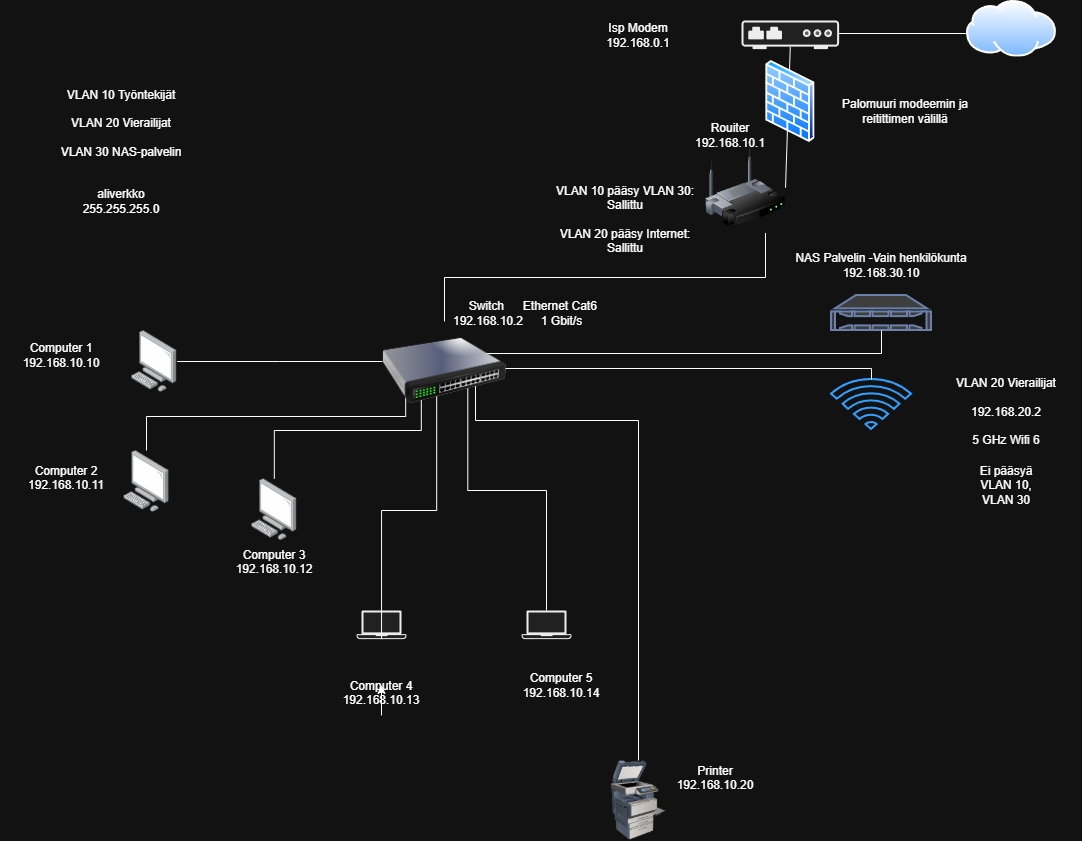

The diagram above was exported from draw.io. Its source (the exported page's mxGraphModel, read from the mxfile embedded in the PNG):
<mxGraphModel dx="2308" dy="957" grid="1" gridSize="10" guides="1" tooltips="1" connect="1" arrows="1" fold="1" page="1" pageScale="1" pageWidth="827" pageHeight="1169" math="0" shadow="0">
  <root>
    <mxCell id="0" />
    <mxCell id="1" parent="0" />
    <mxCell id="TRRrJRKLyVqE5sNGsjf4-6" parent="1" style="image;aspect=fixed;html=1;align=center;shadow=0;dashed=0;image=img/lib/allied_telesis/computer_and_terminals/Personal_Computer.svg;points=[[0.5,0.102,0],[0.5,0.932,0],[0.172,0.5,0],[0.997,0.576,0],[0.993,0.323,0],[0.993,0.832,0],[0,0.782,0],[0.173,0.033,0]];labelPerimeter=1;" value="" vertex="1">
      <mxGeometry height="61.800000000000004" width="45.6" x="-9.99999999999988" y="478.20000000000005" as="geometry" />
    </mxCell>
    <mxCell id="TRRrJRKLyVqE5sNGsjf4-7" parent="1" style="shape=mxgraph.networks2.icon;aspect=fixed;fillColor=#EDEDED;strokeColor=#000000;gradientColor=#5B6163;network2IconShadow=1;network2bgFillColor=none;labelPosition=center;verticalLabelPosition=bottom;align=center;verticalAlign=top;network2Icon=mxgraph.networks2.laptop;network2IconW=1;network2IconH=0.5734;labelPerimeter=1;" value="" vertex="1">
      <mxGeometry height="28.67" width="50" x="95" y="609.9999999999999" as="geometry" />
    </mxCell>
    <mxCell id="TRRrJRKLyVqE5sNGsjf4-8" parent="1" style="shape=mxgraph.networks2.icon;aspect=fixed;fillColor=#EDEDED;strokeColor=#000000;gradientColor=#5B6163;network2IconShadow=1;network2bgFillColor=none;labelPosition=center;verticalLabelPosition=bottom;align=center;verticalAlign=top;network2Icon=mxgraph.networks2.laptop;network2IconW=1;network2IconH=0.5734;labelPerimeter=1;" value="" vertex="1">
      <mxGeometry height="28.67" width="50" x="260" y="610" as="geometry" />
    </mxCell>
    <mxCell id="TRRrJRKLyVqE5sNGsjf4-9" parent="1" style="image;aspect=fixed;html=1;align=center;shadow=0;dashed=0;image=img/lib/allied_telesis/computer_and_terminals/Personal_Computer.svg;points=[[0.5,0.102,0],[0.5,0.932,0],[0.172,0.5,0],[0.997,0.576,0],[0.993,0.323,0],[0.993,0.832,0],[0,0.782,0],[0.173,0.033,0]];labelPerimeter=1;" value="" vertex="1">
      <mxGeometry height="61.800000000000004" width="45.6" x="-130" y="330" as="geometry" />
    </mxCell>
    <mxCell id="TRRrJRKLyVqE5sNGsjf4-10" parent="1" style="image;aspect=fixed;html=1;align=center;shadow=0;dashed=0;image=img/lib/allied_telesis/computer_and_terminals/Personal_Computer.svg;points=[[0.5,0.102,0],[0.5,0.932,0],[0.172,0.5,0],[0.997,0.576,0],[0.993,0.323,0],[0.993,0.832,0],[0,0.782,0],[0.173,0.033,0]];labelPerimeter=1;" value="" vertex="1">
      <mxGeometry height="61.800000000000004" width="45.6" x="-137.8" y="450.00000000000006" as="geometry" />
    </mxCell>
    <mxCell id="TRRrJRKLyVqE5sNGsjf4-13" parent="1" style="image;html=1;image=img/lib/clip_art/computers/Printer_Commercial_128x128.png;labelPerimeter=1;" value="" vertex="1">
      <mxGeometry height="80" width="80" x="337" y="760" as="geometry" />
    </mxCell>
    <mxCell id="TRRrJRKLyVqE5sNGsjf4-31" edge="1" parent="1" source="TRRrJRKLyVqE5sNGsjf4-16" style="edgeStyle=none;rounded=0;orthogonalLoop=1;jettySize=auto;html=1;exitX=0.5;exitY=0.919;exitDx=0;exitDy=0;exitPerimeter=0;entryX=1;entryY=0.5;entryDx=0;entryDy=0;defaultLabelBackgroundColor=page;endArrow=none;endFill=0;" target="TRRrJRKLyVqE5sNGsjf4-17">
      <mxGeometry relative="1" as="geometry" />
    </mxCell>
    <mxCell id="TRRrJRKLyVqE5sNGsjf4-16" parent="1" style="fillColorStyles=neutralFill;neutralFill=#9DA6A8;shape=mxgraph.networks2.icon;aspect=fixed;fillColor=#EDEDED;strokeColor=#000000;gradientColor=#5B6163;network2IconShadow=1;network2bgFillColor=none;labelPosition=center;verticalLabelPosition=bottom;align=center;verticalAlign=top;network2Icon=mxgraph.networks2.modem;network2IconYOffset=0.0131;network2IconW=1;network2IconH=0.2938;labelPerimeter=1;" value="" vertex="1">
      <mxGeometry height="28.67" width="97.58" x="480" y="20" as="geometry" />
    </mxCell>
    <mxCell id="TRRrJRKLyVqE5sNGsjf4-72" edge="1" parent="1" source="TRRrJRKLyVqE5sNGsjf4-17" style="edgeStyle=elbowEdgeStyle;rounded=0;orthogonalLoop=1;jettySize=auto;elbow=vertical;html=1;exitX=0.75;exitY=1;exitDx=0;exitDy=0;defaultLabelBackgroundColor=page;strokeWidth=1;endArrow=none;endFill=0;" target="TRRrJRKLyVqE5sNGsjf4-27">
      <mxGeometry relative="1" x="0.0923" as="geometry" />
    </mxCell>
    <mxCell id="TRRrJRKLyVqE5sNGsjf4-17" parent="1" style="image;html=1;image=img/lib/clip_art/networking/Wireless_Router_128x128.png;labelPerimeter=1;" value="" vertex="1">
      <mxGeometry height="90.47" width="80" x="444" y="141.97" as="geometry" />
    </mxCell>
    <mxCell id="TRRrJRKLyVqE5sNGsjf4-19" parent="1" style="fontColor=#0066CC;verticalAlign=top;verticalLabelPosition=bottom;labelPosition=center;align=center;html=1;outlineConnect=0;fillColor=#CCCCCC;strokeColor=#6881B3;gradientColor=none;gradientDirection=north;strokeWidth=2;shape=mxgraph.networks.nas_filer;labelPerimeter=1;" value="" vertex="1">
      <mxGeometry height="35" width="100" x="570" y="295" as="geometry" />
    </mxCell>
    <mxCell id="TRRrJRKLyVqE5sNGsjf4-23" parent="1" style="image;aspect=fixed;perimeter=ellipsePerimeter;html=1;align=center;shadow=0;dashed=0;spacingTop=3;image=img/lib/active_directory/internet_cloud.svg;labelPerimeter=1;" value="" vertex="1">
      <mxGeometry height="56.7" width="90" x="705" as="geometry" />
    </mxCell>
    <mxCell id="TRRrJRKLyVqE5sNGsjf4-80" edge="1" parent="1" source="TRRrJRKLyVqE5sNGsjf4-27" style="edgeStyle=elbowEdgeStyle;rounded=0;orthogonalLoop=1;jettySize=auto;elbow=vertical;html=1;defaultLabelBackgroundColor=page;endArrow=none;endFill=0;entryX=0.5;entryY=0;entryDx=0;entryDy=0;exitX=0.75;exitY=0.625;exitDx=0;exitDy=0;exitPerimeter=0;strokeWidth=1;" target="TRRrJRKLyVqE5sNGsjf4-13">
      <mxGeometry relative="1" x="-0.1389" as="geometry">
        <Array as="points">
          <mxPoint x="300" y="420" />
          <mxPoint x="480" y="430" />
        </Array>
        <mxPoint x="414" y="450" as="sourcePoint" />
        <mxPoint x="454.0000000000002" y="540" as="targetPoint" />
      </mxGeometry>
    </mxCell>
    <mxCell id="TRRrJRKLyVqE5sNGsjf4-83" edge="1" parent="1" source="TRRrJRKLyVqE5sNGsjf4-27" style="edgeStyle=elbowEdgeStyle;rounded=0;orthogonalLoop=1;jettySize=auto;elbow=vertical;html=1;defaultLabelBackgroundColor=page;strokeColor=light-dark(#000000,#FFFFFF);curved=0;endArrow=none;endFill=0;" target="TRRrJRKLyVqE5sNGsjf4-9">
      <mxGeometry relative="1" x="0.047" as="geometry">
        <mxPoint x="350" y="380" as="sourcePoint" />
      </mxGeometry>
    </mxCell>
    <mxCell id="TRRrJRKLyVqE5sNGsjf4-92" edge="1" parent="1" source="TRRrJRKLyVqE5sNGsjf4-27" style="edgeStyle=elbowEdgeStyle;rounded=0;orthogonalLoop=1;jettySize=auto;elbow=vertical;html=1;defaultLabelBackgroundColor=page;exitX=0.25;exitY=0.554;exitDx=0;exitDy=0;exitPerimeter=0;endArrow=none;endFill=0;" target="TRRrJRKLyVqE5sNGsjf4-19">
      <mxGeometry relative="1" x="-0.0005" as="geometry" />
    </mxCell>
    <mxCell id="TRRrJRKLyVqE5sNGsjf4-28" parent="1" style="html=1;verticalLabelPosition=bottom;align=center;labelBackgroundColor=#ffffff;verticalAlign=top;strokeWidth=2;strokeColor=#0080F0;shadow=0;dashed=0;shape=mxgraph.ios7.icons.wifi;pointerEvents=1;labelPerimeter=1;" value="" vertex="1">
      <mxGeometry height="50" width="80" x="570" y="379" as="geometry" />
    </mxCell>
    <mxCell id="TRRrJRKLyVqE5sNGsjf4-51" parent="1" style="text;html=1;whiteSpace=wrap;strokeColor=none;fillColor=none;align=center;verticalAlign=middle;rounded=0;" value="Isp Modem&lt;div&gt;192.168.0.1&lt;/div&gt;" vertex="1">
      <mxGeometry height="30" width="134" x="310" y="20" as="geometry" />
    </mxCell>
    <mxCell id="TRRrJRKLyVqE5sNGsjf4-52" parent="1" style="text;html=1;whiteSpace=wrap;strokeColor=none;fillColor=none;align=center;verticalAlign=middle;rounded=0;" value="Rouiter 192.168.10.1" vertex="1">
      <mxGeometry height="30" width="60" x="439" y="120.00000000000003" as="geometry" />
    </mxCell>
    <mxCell id="TRRrJRKLyVqE5sNGsjf4-54" parent="1" style="text;html=1;whiteSpace=wrap;strokeColor=none;fillColor=none;align=center;verticalAlign=middle;rounded=0;" value="Computer 2&lt;div&gt;192.168.10.11&lt;/div&gt;&lt;div&gt;&lt;br&gt;&lt;/div&gt;" vertex="1">
      <mxGeometry height="30" width="90" x="-240" y="470" as="geometry" />
    </mxCell>
    <mxCell id="TRRrJRKLyVqE5sNGsjf4-55" parent="1" style="text;html=1;whiteSpace=wrap;strokeColor=none;fillColor=none;align=center;verticalAlign=middle;rounded=0;" value="Computer 3&lt;div&gt;192.168.10.12&lt;/div&gt;&lt;div&gt;&lt;br&gt;&lt;/div&gt;" vertex="1">
      <mxGeometry height="30" width="90" x="-32.2" y="554" as="geometry" />
    </mxCell>
    <mxCell id="TRRrJRKLyVqE5sNGsjf4-56" parent="1" style="text;html=1;whiteSpace=wrap;strokeColor=none;fillColor=none;align=center;verticalAlign=middle;rounded=0;" value="Computer 4&lt;div&gt;192.168.10.13&lt;/div&gt;&lt;div&gt;&lt;br&gt;&lt;/div&gt;" vertex="1">
      <mxGeometry height="30" width="90" x="75.00000000000001" y="684.8999999999999" as="geometry" />
    </mxCell>
    <mxCell id="TRRrJRKLyVqE5sNGsjf4-57" parent="1" style="text;html=1;whiteSpace=wrap;strokeColor=none;fillColor=none;align=center;verticalAlign=middle;rounded=0;" value="Computer 5&lt;div&gt;192.168.10.14&lt;/div&gt;" vertex="1">
      <mxGeometry height="30" width="100" x="250" y="670" as="geometry" />
    </mxCell>
    <mxCell id="TRRrJRKLyVqE5sNGsjf4-58" parent="1" style="text;html=1;whiteSpace=wrap;strokeColor=none;fillColor=none;align=center;verticalAlign=middle;rounded=0;" value="Printer&lt;div&gt;192.168.10.20&lt;/div&gt;&lt;div&gt;&lt;br&gt;&lt;/div&gt;" vertex="1">
      <mxGeometry height="30" width="60" x="424" y="770" as="geometry" />
    </mxCell>
    <mxCell id="TRRrJRKLyVqE5sNGsjf4-60" parent="1" style="text;html=1;whiteSpace=wrap;strokeColor=none;fillColor=none;align=center;verticalAlign=middle;rounded=0;" value="Switch&amp;nbsp;&lt;div&gt;192.168.10.2&lt;/div&gt;" vertex="1">
      <mxGeometry height="30" width="124" x="165" y="297.5" as="geometry" />
    </mxCell>
    <mxCell id="TRRrJRKLyVqE5sNGsjf4-63" parent="1" style="text;html=1;whiteSpace=wrap;strokeColor=none;fillColor=none;align=center;verticalAlign=middle;rounded=0;" value="NAS Palvelin -Vain henkilökunta&lt;div&gt;192.168.30.10&lt;/div&gt;" vertex="1">
      <mxGeometry height="50" width="180" x="530" y="240" as="geometry" />
    </mxCell>
    <mxCell id="TRRrJRKLyVqE5sNGsjf4-65" edge="1" parent="1" source="TRRrJRKLyVqE5sNGsjf4-63" style="edgeStyle=orthogonalEdgeStyle;rounded=0;orthogonalLoop=1;jettySize=auto;elbow=vertical;html=1;innerLoopWaypoints=1;exitX=0.5;exitY=1;exitDx=0;exitDy=0;defaultLabelBackgroundColor=page;" target="TRRrJRKLyVqE5sNGsjf4-63">
      <mxGeometry relative="1" as="geometry" />
    </mxCell>
    <mxCell id="TRRrJRKLyVqE5sNGsjf4-66" parent="1" style="text;html=1;whiteSpace=wrap;strokeColor=none;fillColor=none;align=center;verticalAlign=middle;rounded=0;" value="VLAN 10 Työntekijät&lt;div&gt;&lt;br&gt;&lt;/div&gt;&lt;div&gt;VLAN 20 Vierailijat&lt;/div&gt;&lt;div&gt;&lt;br&gt;&lt;/div&gt;&lt;div&gt;VLAN 30 NAS-palvelin&lt;/div&gt;" vertex="1">
      <mxGeometry height="174.02" width="180" x="-230" y="35.98" as="geometry" />
    </mxCell>
    <mxCell id="TRRrJRKLyVqE5sNGsjf4-67" parent="1" style="text;html=1;whiteSpace=wrap;strokeColor=none;fillColor=none;align=center;verticalAlign=middle;rounded=0;" value="&lt;br&gt;&lt;div&gt;VLAN 20 Vierailijat&lt;/div&gt;&lt;div&gt;&lt;br&gt;&lt;/div&gt;&lt;div&gt;192.168.20.2&lt;/div&gt;&lt;div&gt;&lt;br&gt;&lt;/div&gt;&lt;div&gt;5 GHz Wifi 6&lt;/div&gt;" vertex="1">
      <mxGeometry height="100" width="150" x="670" y="354" as="geometry" />
    </mxCell>
    <mxCell id="TRRrJRKLyVqE5sNGsjf4-21" parent="1" style="image;aspect=fixed;perimeter=ellipsePerimeter;html=1;align=center;shadow=0;dashed=0;spacingTop=3;image=img/lib/active_directory/firewall.svg;labelPerimeter=1;" value="" vertex="1">
      <mxGeometry height="81.97" width="50" x="503.79" y="59.99999999999997" as="geometry" />
    </mxCell>
    <mxCell id="TRRrJRKLyVqE5sNGsjf4-73" parent="1" style="text;html=1;whiteSpace=wrap;strokeColor=none;fillColor=none;align=center;verticalAlign=middle;rounded=0;" value="aliverkko 255.255.255.0" vertex="1">
      <mxGeometry height="30" width="60" x="-170" y="185.98000000000002" as="geometry" />
    </mxCell>
    <mxCell id="TRRrJRKLyVqE5sNGsjf4-88" edge="1" parent="1" source="TRRrJRKLyVqE5sNGsjf4-23" style="edgeStyle=elbowEdgeStyle;rounded=0;orthogonalLoop=1;jettySize=auto;elbow=vertical;html=1;entryX=1;entryY=0.458;entryDx=0;entryDy=0;entryPerimeter=0;defaultLabelBackgroundColor=page;endArrow=none;endFill=0;" target="TRRrJRKLyVqE5sNGsjf4-16">
      <mxGeometry relative="1" x="-0.0036" as="geometry" />
    </mxCell>
    <mxCell id="TRRrJRKLyVqE5sNGsjf4-89" parent="1" style="text;html=1;whiteSpace=wrap;strokeColor=none;fillColor=none;align=center;verticalAlign=middle;rounded=0;" value="Palomuuri modeemin ja reitittimen välillä" vertex="1">
      <mxGeometry height="61.8" width="172.42" x="557.58" y="80.17" as="geometry" />
    </mxCell>
    <mxCell id="TRRrJRKLyVqE5sNGsjf4-91" edge="1" parent="1" source="TRRrJRKLyVqE5sNGsjf4-56" style="edgeStyle=orthogonalEdgeStyle;rounded=0;orthogonalLoop=1;jettySize=auto;elbow=vertical;html=1;innerLoopWaypoints=1;exitX=0.5;exitY=1;exitDx=0;exitDy=0;entryX=0.5;entryY=0;entryDx=0;entryDy=0;defaultLabelBackgroundColor=page;" target="TRRrJRKLyVqE5sNGsjf4-56">
      <mxGeometry relative="1" as="geometry" />
    </mxCell>
    <mxCell id="TRRrJRKLyVqE5sNGsjf4-94" edge="1" parent="1" source="TRRrJRKLyVqE5sNGsjf4-10" style="edgeStyle=elbowEdgeStyle;rounded=0;orthogonalLoop=1;jettySize=auto;elbow=vertical;html=1;entryX=0.187;entryY=0.614;entryDx=0;entryDy=0;entryPerimeter=0;defaultLabelBackgroundColor=page;endArrow=none;endFill=0;" target="TRRrJRKLyVqE5sNGsjf4-27">
      <mxGeometry relative="1" x="-0.0025" as="geometry" />
    </mxCell>
    <mxCell id="TRRrJRKLyVqE5sNGsjf4-95" edge="1" parent="1" source="TRRrJRKLyVqE5sNGsjf4-6" style="edgeStyle=elbowEdgeStyle;rounded=0;orthogonalLoop=1;jettySize=auto;elbow=vertical;html=1;entryX=0.313;entryY=0.614;entryDx=0;entryDy=0;entryPerimeter=0;defaultLabelBackgroundColor=page;endArrow=none;endFill=0;" target="TRRrJRKLyVqE5sNGsjf4-27">
      <mxGeometry relative="1" x="0.002" as="geometry" />
    </mxCell>
    <mxCell id="TRRrJRKLyVqE5sNGsjf4-96" edge="1" parent="1" source="TRRrJRKLyVqE5sNGsjf4-7" style="edgeStyle=elbowEdgeStyle;rounded=0;orthogonalLoop=1;jettySize=auto;elbow=vertical;html=1;exitX=0.501;exitY=1;exitDx=0;exitDy=0;exitPerimeter=0;entryX=0.437;entryY=0.614;entryDx=0;entryDy=0;entryPerimeter=0;defaultLabelBackgroundColor=page;endArrow=none;endFill=0;" target="TRRrJRKLyVqE5sNGsjf4-27">
      <mxGeometry relative="1" x="-0.0016" as="geometry" />
    </mxCell>
    <mxCell id="TRRrJRKLyVqE5sNGsjf4-97" edge="1" parent="1" source="TRRrJRKLyVqE5sNGsjf4-8" style="edgeStyle=elbowEdgeStyle;rounded=0;orthogonalLoop=1;jettySize=auto;elbow=vertical;html=1;entryX=0.688;entryY=0.489;entryDx=0;entryDy=0;entryPerimeter=0;defaultLabelBackgroundColor=page;endArrow=none;endFill=0;" target="TRRrJRKLyVqE5sNGsjf4-27">
      <mxGeometry relative="1" x="-0.003" as="geometry" />
    </mxCell>
    <mxCell id="TRRrJRKLyVqE5sNGsjf4-101" edge="1" parent="1" source="TRRrJRKLyVqE5sNGsjf4-28" style="edgeStyle=elbowEdgeStyle;rounded=0;orthogonalLoop=1;jettySize=auto;elbow=vertical;html=1;entryX=0.812;entryY=0.364;entryDx=0;entryDy=0;entryPerimeter=0;defaultLabelBackgroundColor=page;endArrow=none;endFill=0;" target="TRRrJRKLyVqE5sNGsjf4-27">
      <mxGeometry relative="1" x="0.0024" as="geometry" />
    </mxCell>
    <mxCell id="TRRrJRKLyVqE5sNGsjf4-106" parent="1" style="text;html=1;whiteSpace=wrap;strokeColor=none;fillColor=none;align=center;verticalAlign=middle;rounded=0;" value="Computer 1&lt;div&gt;192.168.10.10&lt;/div&gt;" vertex="1">
      <mxGeometry height="30" width="124" x="-261.8" y="340" as="geometry" />
    </mxCell>
    <mxCell id="TRRrJRKLyVqE5sNGsjf4-27" parent="1" style="image;html=1;image=img/lib/clip_art/networking/Switch_128x128.png;labelPerimeter=1;" value="" vertex="1">
      <mxGeometry height="100" width="124" x="121" y="320.9" as="geometry" />
    </mxCell>
    <mxCell id="TRRrJRKLyVqE5sNGsjf4-107" parent="1" style="text;html=1;whiteSpace=wrap;strokeColor=none;fillColor=none;align=center;verticalAlign=middle;rounded=0;" value="Ethernet Cat6&amp;nbsp;&lt;div&gt;1 Gbit/s&lt;/div&gt;" vertex="1">
      <mxGeometry height="30" width="107" x="246.5" y="297.5" as="geometry" />
    </mxCell>
    <mxCell id="TRRrJRKLyVqE5sNGsjf4-108" parent="1" style="text;html=1;whiteSpace=wrap;strokeColor=none;fillColor=none;align=center;verticalAlign=middle;rounded=0;" value="Ei pääsyä VLAN 10, VLAN 30" vertex="1">
      <mxGeometry height="61.8" width="80" x="705" y="454.09999999999997" as="geometry" />
    </mxCell>
    <mxCell id="TRRrJRKLyVqE5sNGsjf4-109" parent="1" style="text;html=1;whiteSpace=wrap;strokeColor=none;fillColor=none;align=center;verticalAlign=middle;rounded=0;" value="VLAN 10 pääsy VLAN 30: Sallittu&lt;div&gt;&lt;br&gt;&lt;/div&gt;&lt;div&gt;VLAN 20 pääsy Internet: Sallittu&lt;/div&gt;" vertex="1">
      <mxGeometry height="118.93" width="150" x="289" y="160" as="geometry" />
    </mxCell>
  </root>
</mxGraphModel>